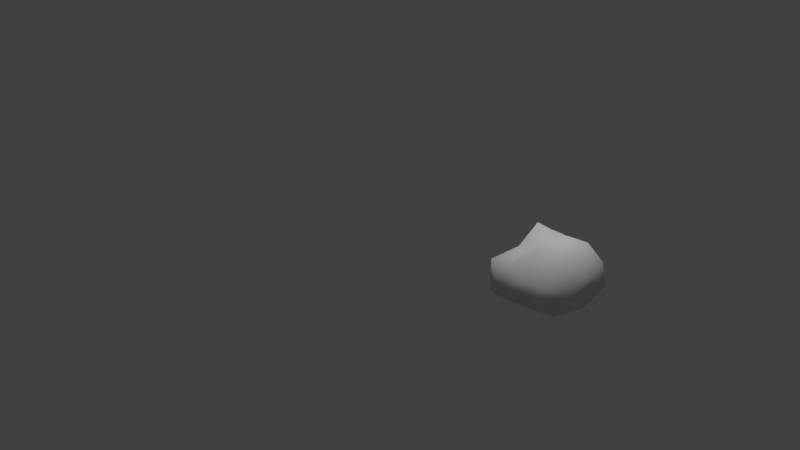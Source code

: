 # Source: coal.blend  (saved by Blender 2.75.0; exported with 4.5.12 LTS)
import bpy
from mathutils import Matrix  # noqa: F401  (used for matrix-valued properties, if any)

bpy.ops.wm.read_factory_settings(use_empty=True)
scene = bpy.context.scene
scene.name = 'Scene'

# ---- collections
col_collection_1 = bpy.data.collections.new('Collection 1'); scene.collection.children.link(col_collection_1)

# ---- materials (node trees are filled in below, after node groups)
mat_material_004 = bpy.data.materials.new('Material.004')
mat_material_004.alpha_threshold = 0.0
mat_material_004.use_transparent_shadow = False
mat_material_004.roughness = 0.5

# ---- material node trees

# ---- world
world_world = bpy.data.worlds.new('World'); scene.world = world_world
world_world.color = (0.05088, 0.05088, 0.05088)
world_world.use_sun_shadow = False
world_world.sun_shadow_jitter_overblur = 0.0
world_world.cycles.sampling_method = 'MANUAL'
world_world.cycles.sample_map_resolution = 256

# ---- cameras
cam_camera = bpy.data.cameras.new('Camera')
cam_camera.clip_end = 100.0
cam_camera.lens = 35.0
cam_camera.sensor_width = 32.0
cam_camera.sensor_height = 18.0
cam_camera.ortho_scale = 7.314
cam_camera.dof.focus_distance = 0.0
cam_camera.dof.aperture_fstop = 128.0

# ---- lights
light_sun_004 = bpy.data.lights.new('Sun.004', 'SUN')
light_sun_004.transmission_factor = 0.0
light_sun_004.angle = 0.1993
light_sun_004.energy = 0.09
light_sun_004.shadow_buffer_clip_start = 0.5
light_sun_004.shadow_soft_size = 0.1
light_sun_004.shadow_cascade_max_distance = 1000.0
light_sun_004.cycles.use_multiple_importance_sampling = False
light_hemi_001 = bpy.data.lights.new('Hemi.001', 'SUN')
light_hemi_001.transmission_factor = 0.0
light_hemi_001.angle = 0.1993
light_hemi_001.energy = 1.3
light_hemi_001.shadow_buffer_clip_start = 0.5
light_hemi_001.shadow_soft_size = 0.1
light_hemi_001.shadow_cascade_max_distance = 1000.0
light_hemi_001.cycles.use_multiple_importance_sampling = False

# ---- meshes
me_icosphere = bpy.data.meshes.new('Icosphere')
me_icosphere.from_pydata([(0.1888, 0.624, -0.4074), (0.408, 0.0359, -0.7171), (0.1182, 0.7989, -0.2196), (-0.05138, 0.3431, -0.5549), (-0.5258, -0.3842, -0.4435), (0.06144, 0.8442, -0.00297), (0.3709, -0.2788, -0.6518), (0.2835, 0.274, -0.7079), (-0.146, 0.8, 0.1218), (-0.4819, 0.426, -0.1715), (-0.4473, 0.3368, -0.4303), (-0.4217, 0.5843, 0.08541), (0.1283, -0.3804, -0.7039), (0.2014, 0.3519, -0.4614), (0.1529, -0.4035, -0.5087), (-0.445, 0.04608, -0.6909), (-0.2897, 0.3358, -0.4896), (-0.2945, -0.3448, -0.6644), (-0.08628, -0.4519, -0.6858), (0.3955, 0.7048, -0.06629), (0.589, 0.3611, 0.1943), (-0.1347, -0.4008, -0.1383), (0.6664, -0.07626, -0.4617), (0.2115, -0.4619, -0.2311), (-0.1932, 0.597, 0.3559), (-0.4032, -0.4141, -0.2005), (-0.6175, 0.2936, 0.08136), (0.3981, 0.3358, 0.4519), (-0.3075, -0.01763, 0.04825), (-0.4274, 0.3489, 0.3924), (0.1964, 0.6181, 0.2827), (0.4264, 0.07295, 0.3029), (0.5762, -0.1104, -0.08872), (0.1378, -0.1693, 0.115), (0.4328, 0.2955, -0.3695), (0.04337, 0.2095, 0.5015), (-0.2173, 0.7044, -0.3488), (-0.6898, 0.01346, -0.2771), (-0.1509, -0.4743, -0.4038), (0.4462, -0.3546, -0.3849), (0.02341, -0.06575, -0.6536)], [], [(3, 13, 7), (37, 10, 15), (36, 0, 3), (37, 15, 4), (1, 22, 6), (14, 12, 6), (38, 14, 23), (15, 16, 3), (40, 17, 15), (34, 0, 19), (36, 16, 10), (4, 17, 38), (16, 36, 3), (40, 12, 18), (5, 30, 19), (30, 5, 8), (34, 13, 0), (40, 1, 6), (13, 34, 7), (2, 36, 5), (19, 2, 5), (12, 40, 6), (12, 14, 18), (18, 38, 17), (13, 3, 0), (7, 34, 1), (7, 40, 3), (2, 19, 0), (16, 15, 10), (38, 18, 14), (17, 4, 15), (4, 38, 25), (40, 18, 17), (3, 40, 15), (39, 6, 22), (5, 36, 8), (10, 37, 9), (36, 2, 0), (36, 10, 9), (37, 4, 25), (40, 7, 1), (22, 1, 34), (6, 39, 14), (14, 39, 23), (24, 29, 35), (25, 28, 37), (9, 26, 11), (22, 34, 32), (8, 11, 24), (11, 8, 36), (28, 25, 21), (30, 24, 35), (26, 9, 37), (19, 30, 20), (27, 30, 35), (27, 31, 20), (20, 31, 32), (39, 22, 32), (26, 37, 28), (25, 38, 21), (30, 27, 20), (21, 38, 23), (34, 20, 32), (21, 33, 28), (29, 26, 28), (34, 19, 20), (30, 8, 24), (29, 11, 26), (29, 24, 11), (36, 9, 11), (33, 21, 23), (23, 39, 32), (33, 23, 32), (31, 27, 35), (32, 31, 33), (29, 28, 35), (28, 33, 35), (33, 31, 35)])
me_icosphere.polygons.foreach_set('use_smooth', [True] * 78)
_uv = me_icosphere.uv_layers.new(name='UVMap')
_uv.uv.foreach_set('vector', [0.0, 0.0, 1.0, 0.0, 1.0, 1.0, 0.0, 0.0, 1.0, 0.0, 1.0, 1.0, 0.0, 0.0, 1.0, 0.0, 1.0, 1.0, 0.0, 0.0, 1.0, 0.0, 1.0, 1.0, 0.0, 0.0, 1.0, 0.0, 1.0, 1.0, 0.0, 0.0, 1.0, 0.0, 1.0, 1.0, 0.0, 0.0, 1.0, 0.0, 1.0, 1.0, 0.0, 0.0, 1.0, 0.0, 1.0, 1.0, 0.0, 0.0, 1.0, 0.0, 1.0, 1.0, 0.0, 0.0, 1.0, 0.0, 1.0, 1.0, 0.0, 0.0, 1.0, 0.0, 1.0, 1.0, 0.0, 0.0, 1.0, 0.0, 1.0, 1.0, 0.0, 0.0, 1.0, 0.0, 1.0, 1.0, 0.0, 0.0, 1.0, 0.0, 1.0, 1.0, 0.0, 0.0, 1.0, 0.0, 1.0, 1.0, 0.0, 0.0, 1.0, 0.0, 1.0, 1.0, 0.0, 0.0, 1.0, 0.0, 1.0, 1.0, 0.0, 0.0, 1.0, 0.0, 1.0, 1.0, 0.0, 0.0, 1.0, 0.0, 1.0, 1.0, 0.0, 0.0, 1.0, 0.0, 1.0, 1.0, 0.0, 0.0, 1.0, 0.0, 1.0, 1.0, 0.0, 0.0, 1.0, 0.0, 1.0, 1.0, 0.0, 0.0, 1.0, 0.0, 1.0, 1.0, 0.0, 0.0, 1.0, 0.0, 1.0, 1.0, 0.0, 0.0, 1.0, 0.0, 1.0, 1.0, 0.0, 0.0, 1.0, 0.0, 1.0, 1.0, 0.0, 0.0, 1.0, 0.0, 1.0, 1.0, 0.0, 0.0, 1.0, 0.0, 1.0, 1.0, 0.0, 0.0, 1.0, 0.0, 1.0, 1.0, 0.0, 0.0, 1.0, 0.0, 1.0, 1.0, 0.0, 0.0, 1.0, 0.0, 1.0, 1.0, 0.0, 0.0, 1.0, 0.0, 1.0, 1.0, 0.0, 0.0, 1.0, 0.0, 1.0, 1.0, 0.0, 0.0, 1.0, 0.0, 1.0, 1.0, 0.0, 0.0, 1.0, 0.0, 1.0, 1.0, 0.0, 0.0, 1.0, 0.0, 1.0, 1.0, 0.0, 0.0, 1.0, 0.0, 1.0, 1.0, 0.0, 0.0, 1.0, 0.0, 1.0, 1.0, 0.0, 0.0, 1.0, 0.0, 1.0, 1.0, 0.0, 0.0, 1.0, 0.0, 1.0, 1.0, 0.0, 0.0, 1.0, 0.0, 1.0, 1.0, 0.0, 0.0, 1.0, 0.0, 1.0, 1.0, 0.0, 0.0, 1.0, 0.0, 1.0, 1.0, 0.0, 0.0, 1.0, 0.0, 1.0, 1.0, 0.0, 0.0, 1.0, 0.0, 1.0, 1.0, 0.0, 0.0, 1.0, 0.0, 1.0, 1.0, 0.0, 0.0, 1.0, 0.0, 1.0, 1.0, 0.0, 0.0, 1.0, 0.0, 1.0, 1.0, 0.0, 0.0, 1.0, 0.0, 1.0, 1.0, 0.0, 0.0, 1.0, 0.0, 1.0, 1.0, 0.0, 0.0, 1.0, 0.0, 1.0, 1.0, 0.0, 0.0, 1.0, 0.0, 1.0, 1.0, 0.0, 0.0, 1.0, 0.0, 1.0, 1.0, 0.0, 0.0, 1.0, 0.0, 1.0, 1.0, 0.0, 0.0, 1.0, 0.0, 1.0, 1.0, 0.0, 0.0, 1.0, 0.0, 1.0, 1.0, 0.0, 0.0, 1.0, 0.0, 1.0, 1.0, 0.0, 0.0, 1.0, 0.0, 1.0, 1.0, 0.0, 0.0, 1.0, 0.0, 1.0, 1.0, 0.0, 0.0, 1.0, 0.0, 1.0, 1.0, 0.0, 0.0, 1.0, 0.0, 1.0, 1.0, 0.0, 0.0, 1.0, 0.0, 1.0, 1.0, 0.0, 0.0, 1.0, 0.0, 1.0, 1.0, 0.0, 0.0, 1.0, 0.0, 1.0, 1.0, 0.0, 0.0, 1.0, 0.0, 1.0, 1.0, 0.0, 0.0, 1.0, 0.0, 1.0, 1.0, 0.0, 0.0, 1.0, 0.0, 1.0, 1.0, 0.0, 0.0, 1.0, 0.0, 1.0, 1.0, 0.0, 0.0, 1.0, 0.0, 1.0, 1.0, 0.0, 0.0, 1.0, 0.0, 1.0, 1.0, 0.0, 0.0, 1.0, 0.0, 1.0, 1.0, 0.0, 0.0, 1.0, 0.0, 1.0, 1.0, 0.0, 0.0, 1.0, 0.0, 1.0, 1.0, 0.0, 0.0, 1.0, 0.0, 1.0, 1.0, 0.0, 0.0, 1.0, 0.0, 1.0, 1.0, 0.0, 0.0, 1.0, 0.0, 1.0, 1.0, 0.0, 0.0, 1.0, 0.0, 1.0, 1.0, 0.0, 0.0, 1.0, 0.0, 1.0, 1.0])
me_icosphere.materials.append(mat_material_004)
me_icosphere.use_remesh_preserve_volume = False
me_icosphere.use_remesh_preserve_attributes = False
me_icosphere.use_mirror_vertex_groups = False
me_icosphere.update()

# ---- objects
ob_sun = bpy.data.objects.new('Sun', light_sun_004)
ob_hemi = bpy.data.objects.new('Hemi', light_hemi_001)
ob_icosphere = bpy.data.objects.new('Icosphere', me_icosphere)
ob_camera = bpy.data.objects.new('Camera', cam_camera)

# ---- transforms, parenting, visibility, modifiers, constraints
ob_sun.location = (-0.3798, 2.966, 1.384)
ob_sun.lineart.crease_threshold = 0.0
ob_hemi.location = (3.157, 1.632, 2.631)
ob_hemi.lineart.crease_threshold = 0.0
ob_icosphere.location = (1.734, 1.459, -0.3239)
ob_icosphere.rotation_euler = (2.198, -0.2679, 1.407)
ob_icosphere.lineart.crease_threshold = 0.0
ob_camera.location = (7.481, -6.508, 5.344)
ob_camera.rotation_euler = (1.109, 0.01082, 0.8149)
ob_camera.lock_rotations_4d = False
ob_camera.empty_display_type = 'ARROWS'
ob_camera.color = (0.0, 0.0, 0.0, 0.0)
ob_camera.display_type = 'WIRE'
ob_camera.lineart.crease_threshold = 0.0

# ---- collection membership
col_collection_1.objects.link(ob_sun)
col_collection_1.objects.link(ob_hemi)
col_collection_1.objects.link(ob_icosphere)
col_collection_1.objects.link(ob_camera)

# ---- scene / render settings (as saved in the file)
scene.camera = ob_camera
scene.frame_start = 1; scene.frame_end = 250; scene.frame_set(1)
scene.render.engine = 'BLENDER_EEVEE_NEXT'
scene.render.resolution_percentage = 50
scene.render.dither_intensity = 0.0
scene.cycles.use_denoising = False
scene.cycles.samples = 10
scene.cycles.sampling_pattern = 'TABULATED_SOBOL'
scene.cycles.light_sampling_threshold = 0.0
scene.cycles.use_adaptive_sampling = False
scene.cycles.use_light_tree = False
scene.cycles.blur_glossy = 0.0
scene.cycles.pixel_filter_type = 'GAUSSIAN'
scene.cycles.sample_clamp_indirect = 0.0
scene.view_settings.view_transform = 'Standard'
bpy.context.view_layer.update()
